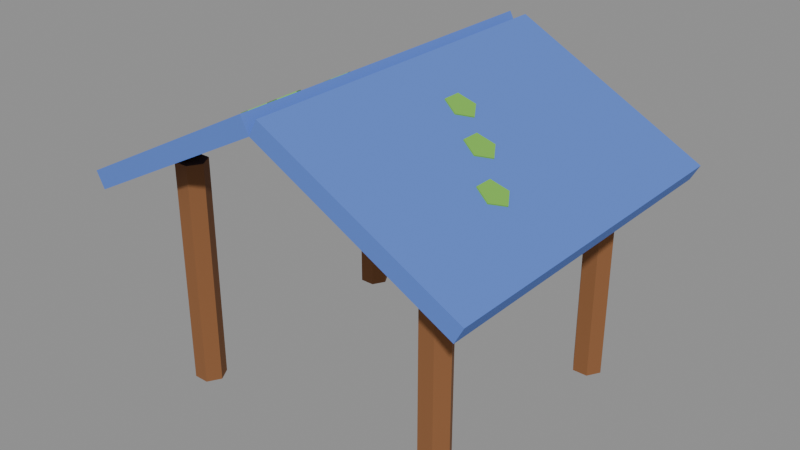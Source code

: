 # Source: building-roof.blend  (saved by Blender 5.2.45; exported with 4.5.12 LTS)
import bpy
from mathutils import Matrix  # noqa: F401  (used for matrix-valued properties, if any)

bpy.ops.wm.read_factory_settings(use_empty=True)
scene = bpy.context.scene
scene.name = 'Scene'

# ---- collections
col_col_lowpoly = bpy.data.collections.new('COL_LowPoly'); scene.collection.children.link(col_col_lowpoly)

# ---- images (referenced by path relative to the original .blend; pixels are not part of the script)
import os
ASSET_DIR = os.environ.get("B2B_ASSET_DIR", "")  # directory of the original .blend (textures are referenced by path, not embedded)
HERE = os.path.dirname(os.path.abspath(__file__))  # packed textures are extracted next to this script under _unpacked/

def load_image(name, relpath, width, height, colorspace="sRGB"):
    """Load a texture the original file referenced (path relative to the .blend, or extracted next to this script)."""
    p = next((c for c in (os.path.join(HERE, relpath), os.path.join(ASSET_DIR, relpath)) if relpath and os.path.exists(c)), "")
    if p:
        img = bpy.data.images.load(p, check_existing=True)
        img.name = name
    else:  # same state as the original file: an image datablock whose file is absent (Cycles renders it pink)
        img = bpy.data.images.new(name, width, height)
        img.source = "FILE"
        img.filepath = "//" + (relpath or name)
    img.colorspace_settings.name = colorspace
    return img
img_building_roof_basecolor = load_image('building-roof_BaseColor', '_unpacked/building-roof_BaseColor.b274ee28.png', 128, 32, 'sRGB')
img_building_roof_maskmap = load_image('building-roof_MaskMap', '_unpacked/building-roof_MaskMap.4e2de485.png', 128, 32, 'Non-Color')

# ---- materials (node trees are filled in below, after node groups)
mat_m_building_roof = bpy.data.materials.new('M_building-roof')

# ---- material node trees
mat_m_building_roof.use_nodes = True; mat_m_building_roof.node_tree.nodes.clear()
_N = mat_m_building_roof.node_tree.nodes; _L = mat_m_building_roof.node_tree.links
n0 = _N.new('ShaderNodeBsdfPrincipled'); n0.name = 'Principled BSDF'; n0.location = (-200, 100)
n0.inputs[10].default_value = 0.005
n1 = _N.new('ShaderNodeOutputMaterial'); n1.name = 'Material Output'; n1.location = (200, 100)
n2 = _N.new('ShaderNodeTexImage'); n2.name = 'Image Texture'; n2.location = (0, 0)
n2.image = img_building_roof_basecolor
n2.interpolation = 'Closest'
n3 = _N.new('ShaderNodeTexImage'); n3.name = 'Image Texture.001'; n3.location = (0, 0)
n3.image = img_building_roof_maskmap
n3.interpolation = 'Closest'
n4 = _N.new('ShaderNodeSeparateColor'); n4.name = 'Separate Color'; n4.location = (0, 0)
n5 = _N.new('ShaderNodeMath'); n5.name = 'Math'; n5.location = (0, 0)
n5.operation = 'SUBTRACT'
n5.inputs[0].default_value = 1.0
_L.new(n0.outputs[0], n1.inputs[0])
_L.new(n2.outputs[0], n0.inputs[0])
_L.new(n3.outputs[0], n4.inputs[0])
_L.new(n4.outputs[0], n0.inputs[1])
_L.new(n3.outputs[1], n5.inputs[1])
_L.new(n5.outputs[0], n0.inputs[2])
n1.is_active_output = True

# ---- meshes
me_building_roof = bpy.data.meshes.new('building-roof')
me_building_roof.from_pydata([(-0.4037, -0.4, 0.0), (-0.4289, -0.3567, 0.0), (-0.4794, -0.3567, 0.0), (-0.5046, -0.4, 0.0), (-0.4794, -0.4433, 0.0), (-0.4289, -0.4433, 0.0), (-0.4037, -0.4, 0.7479), (-0.4289, -0.3567, 0.7479), (-0.4794, -0.3567, 0.7479), (-0.5046, -0.4, 0.7479), (-0.4794, -0.4433, 0.7479), (-0.4289, -0.4433, 0.7479), (0.5046, -0.4, 0.0), (0.4794, -0.3567, 0.0), (0.4289, -0.3567, 0.0), (0.4037, -0.4, 0.0), (0.4289, -0.4433, 0.0), (0.4794, -0.4433, 0.0), (0.5046, -0.4, 0.7479), (0.4794, -0.3567, 0.7479), (0.4289, -0.3567, 0.7479), (0.4037, -0.4, 0.7479), (0.4289, -0.4433, 0.7479), (0.4794, -0.4433, 0.7479), (0.5046, 0.4, 0.0), (0.4794, 0.4433, 0.0), (0.4289, 0.4433, 0.0), (0.4037, 0.4, 0.0), (0.4289, 0.3567, 0.0), (0.4794, 0.3567, 0.0), (0.5046, 0.4, 0.7479), (0.4794, 0.4433, 0.7479), (0.4289, 0.4433, 0.7479), (0.4037, 0.4, 0.7479), (0.4289, 0.3567, 0.7479), (0.4794, 0.3567, 0.7479), (-0.4037, 0.4, 0.0), (-0.4289, 0.4433, 0.0), (-0.4794, 0.4433, 0.0), (-0.5046, 0.4, 0.0), (-0.4794, 0.3567, 0.0), (-0.4289, 0.3567, 0.0), (-0.4037, 0.4, 0.7479), (-0.4289, 0.4433, 0.7479), (-0.4794, 0.4433, 0.7479), (-0.5046, 0.4, 0.7479), (-0.4794, 0.3567, 0.7479), (-0.4289, 0.3567, 0.7479), (0.0, -0.58, 0.9972), (-0.6416, -0.58, 0.6601), (-0.6416, 0.58, 0.6601), (0.0, 0.58, 0.9972), (-0.02843, -0.58, 1.05), (-0.67, -0.58, 0.7129), (-0.67, 0.58, 0.7129), (-0.02843, 0.58, 1.05), (-0.1573, -0.2461, 0.9644), (-0.1881, -0.1985, 0.9482), (-0.2379, -0.2167, 0.9221), (-0.2379, -0.2755, 0.9221), (-0.1881, -0.2936, 0.9482), (-0.1668, -0.2461, 0.982), (-0.1975, -0.1985, 0.9658), (-0.2474, -0.2167, 0.9397), (-0.2474, -0.2755, 0.9397), (-0.1975, -0.2936, 0.9658), (-0.2784, -0.2462, 0.9008), (-0.3092, -0.1986, 0.8846), (-0.359, -0.2168, 0.8584), (-0.359, -0.2755, 0.8584), (-0.3092, -0.2937, 0.8846), (-0.2879, -0.2462, 0.9184), (-0.3187, -0.1986, 0.9022), (-0.3685, -0.2168, 0.876), (-0.3685, -0.2755, 0.876), (-0.3187, -0.2937, 0.9022), (-0.3995, 0.2263, 0.8371), (-0.4303, 0.2739, 0.821), (-0.4801, 0.2557, 0.7948), (-0.4801, 0.197, 0.7948), (-0.4303, 0.1788, 0.821), (-0.409, 0.2263, 0.8548), (-0.4398, 0.2739, 0.8386), (-0.4896, 0.2557, 0.8124), (-0.4896, 0.197, 0.8124), (-0.4398, 0.1788, 0.8386), (0.0, -0.58, 0.9972), (0.6416, -0.58, 0.6601), (0.6416, 0.58, 0.6601), (0.0, 0.58, 0.9972), (0.02843, -0.58, 1.05), (0.67, -0.58, 0.7129), (0.67, 0.58, 0.7129), (0.02843, 0.58, 1.05), (0.2464, 0.01043, 0.9176), (0.2156, 0.05799, 0.9338), (0.1658, 0.03982, 0.9599), (0.1658, -0.01896, 0.9599), (0.2156, -0.03712, 0.9338), (0.2559, 0.01043, 0.9352), (0.2251, 0.05799, 0.9514), (0.1753, 0.03982, 0.9775), (0.1753, -0.01896, 0.9775), (0.2251, -0.03712, 0.9514), (0.3675, -0.06342, 0.854), (0.3367, -0.01586, 0.8701), (0.2869, -0.03403, 0.8963), (0.2869, -0.09281, 0.8963), (0.3367, -0.111, 0.8701), (0.377, -0.06342, 0.8716), (0.3462, -0.01586, 0.8877), (0.2964, -0.03403, 0.9139), (0.2964, -0.09281, 0.9139), (0.3462, -0.111, 0.8877), (0.4886, -0.1673, 0.7903), (0.4578, -0.1197, 0.8065), (0.408, -0.1379, 0.8327), (0.408, -0.1967, 0.8327), (0.4578, -0.2148, 0.8065), (0.4981, -0.1673, 0.8079), (0.4673, -0.1197, 0.8241), (0.4175, -0.1379, 0.8503), (0.4175, -0.1967, 0.8503), (0.4673, -0.2148, 0.8241)], [], [(0, 1, 7, 6), (1, 2, 8, 7), (2, 3, 9, 8), (3, 4, 10, 9), (4, 5, 11, 10), (5, 0, 6, 11), (5, 4, 3, 2, 1, 0), (6, 7, 8, 9, 10, 11), (12, 13, 19, 18), (13, 14, 20, 19), (14, 15, 21, 20), (15, 16, 22, 21), (16, 17, 23, 22), (17, 12, 18, 23), (17, 16, 15, 14, 13, 12), (18, 19, 20, 21, 22, 23), (24, 25, 31, 30), (25, 26, 32, 31), (26, 27, 33, 32), (27, 28, 34, 33), (28, 29, 35, 34), (29, 24, 30, 35), (29, 28, 27, 26, 25, 24), (30, 31, 32, 33, 34, 35), (36, 37, 43, 42), (37, 38, 44, 43), (38, 39, 45, 44), (39, 40, 46, 45), (40, 41, 47, 46), (41, 36, 42, 47), (41, 40, 39, 38, 37, 36), (42, 43, 44, 45, 46, 47), (48, 49, 50, 51), (52, 55, 54, 53), (48, 52, 53, 49), (49, 53, 54, 50), (50, 54, 55, 51), (51, 55, 52, 48), (56, 57, 62, 61), (57, 58, 63, 62), (58, 59, 64, 63), (59, 60, 65, 64), (60, 56, 61, 65), (60, 59, 58, 57, 56), (61, 62, 63, 64, 65), (66, 67, 72, 71), (67, 68, 73, 72), (68, 69, 74, 73), (69, 70, 75, 74), (70, 66, 71, 75), (70, 69, 68, 67, 66), (71, 72, 73, 74, 75), (76, 77, 82, 81), (77, 78, 83, 82), (78, 79, 84, 83), (79, 80, 85, 84), (80, 76, 81, 85), (80, 79, 78, 77, 76), (81, 82, 83, 84, 85), (86, 89, 88, 87), (90, 91, 92, 93), (86, 87, 91, 90), (87, 88, 92, 91), (88, 89, 93, 92), (89, 86, 90, 93), (94, 95, 100, 99), (95, 96, 101, 100), (96, 97, 102, 101), (97, 98, 103, 102), (98, 94, 99, 103), (98, 97, 96, 95, 94), (99, 100, 101, 102, 103), (104, 105, 110, 109), (105, 106, 111, 110), (106, 107, 112, 111), (107, 108, 113, 112), (108, 104, 109, 113), (108, 107, 106, 105, 104), (109, 110, 111, 112, 113), (114, 115, 120, 119), (115, 116, 121, 120), (116, 117, 122, 121), (117, 118, 123, 122), (118, 114, 119, 123), (118, 117, 116, 115, 114), (119, 120, 121, 122, 123)])
_uv = me_building_roof.uv_layers.new(name='UVMap')
_uv.uv.foreach_set('vector', [0.1875, 0.75, 0.1875, 0.75, 0.1875, 0.75, 0.1875, 0.75, 0.1875, 0.75, 0.1875, 0.75, 0.1875, 0.75, 0.1875, 0.75, 0.1875, 0.75, 0.1875, 0.75, 0.1875, 0.75, 0.1875, 0.75, 0.1875, 0.75, 0.1875, 0.75, 0.1875, 0.75, 0.1875, 0.75, 0.1875, 0.75, 0.1875, 0.75, 0.1875, 0.75, 0.1875, 0.75, 0.1875, 0.75, 0.1875, 0.75, 0.1875, 0.75, 0.1875, 0.75, 0.1875, 0.75, 0.1875, 0.75, 0.1875, 0.75, 0.1875, 0.75, 0.1875, 0.75, 0.1875, 0.75, 0.1875, 0.75, 0.1875, 0.75, 0.1875, 0.75, 0.1875, 0.75, 0.1875, 0.75, 0.1875, 0.75, 0.1875, 0.75, 0.1875, 0.75, 0.1875, 0.75, 0.1875, 0.75, 0.1875, 0.75, 0.1875, 0.75, 0.1875, 0.75, 0.1875, 0.75, 0.1875, 0.75, 0.1875, 0.75, 0.1875, 0.75, 0.1875, 0.75, 0.1875, 0.75, 0.1875, 0.75, 0.1875, 0.75, 0.1875, 0.75, 0.1875, 0.75, 0.1875, 0.75, 0.1875, 0.75, 0.1875, 0.75, 0.1875, 0.75, 0.1875, 0.75, 0.1875, 0.75, 0.1875, 0.75, 0.1875, 0.75, 0.1875, 0.75, 0.1875, 0.75, 0.1875, 0.75, 0.1875, 0.75, 0.1875, 0.75, 0.1875, 0.75, 0.1875, 0.75, 0.1875, 0.75, 0.1875, 0.75, 0.1875, 0.75, 0.1875, 0.75, 0.1875, 0.75, 0.1875, 0.75, 0.1875, 0.75, 0.1875, 0.75, 0.1875, 0.75, 0.1875, 0.75, 0.1875, 0.75, 0.1875, 0.75, 0.1875, 0.75, 0.1875, 0.75, 0.1875, 0.75, 0.1875, 0.75, 0.1875, 0.75, 0.1875, 0.75, 0.1875, 0.75, 0.1875, 0.75, 0.1875, 0.75, 0.1875, 0.75, 0.1875, 0.75, 0.1875, 0.75, 0.1875, 0.75, 0.1875, 0.75, 0.1875, 0.75, 0.1875, 0.75, 0.1875, 0.75, 0.1875, 0.75, 0.1875, 0.75, 0.1875, 0.75, 0.1875, 0.75, 0.1875, 0.75, 0.1875, 0.75, 0.1875, 0.75, 0.1875, 0.75, 0.1875, 0.75, 0.1875, 0.75, 0.1875, 0.75, 0.1875, 0.75, 0.1875, 0.75, 0.1875, 0.75, 0.1875, 0.75, 0.1875, 0.75, 0.1875, 0.75, 0.1875, 0.75, 0.1875, 0.75, 0.1875, 0.75, 0.1875, 0.75, 0.1875, 0.75, 0.1875, 0.75, 0.1875, 0.75, 0.1875, 0.75, 0.1875, 0.75, 0.1875, 0.75, 0.1875, 0.75, 0.1875, 0.75, 0.1875, 0.75, 0.1875, 0.75, 0.1875, 0.75, 0.1875, 0.75, 0.1875, 0.75, 0.1875, 0.75, 0.1875, 0.75, 0.1875, 0.75, 0.1875, 0.75, 0.1875, 0.75, 0.1875, 0.75, 0.1875, 0.75, 0.1875, 0.75, 0.1875, 0.75, 0.1875, 0.75, 0.1875, 0.75, 0.1875, 0.75, 0.1875, 0.75, 0.5625, 0.75, 0.5625, 0.75, 0.5625, 0.75, 0.5625, 0.75, 0.4375, 0.75, 0.4375, 0.75, 0.4375, 0.75, 0.4375, 0.75, 0.4375, 0.75, 0.4375, 0.75, 0.4375, 0.75, 0.4375, 0.75, 0.4375, 0.75, 0.4375, 0.75, 0.4375, 0.75, 0.4375, 0.75, 0.4375, 0.75, 0.4375, 0.75, 0.4375, 0.75, 0.4375, 0.75, 0.4375, 0.75, 0.4375, 0.75, 0.4375, 0.75, 0.4375, 0.75, 0.6875, 0.75, 0.6875, 0.75, 0.6875, 0.75, 0.6875, 0.75, 0.6875, 0.75, 0.6875, 0.75, 0.6875, 0.75, 0.6875, 0.75, 0.6875, 0.75, 0.6875, 0.75, 0.6875, 0.75, 0.6875, 0.75, 0.6875, 0.75, 0.6875, 0.75, 0.6875, 0.75, 0.6875, 0.75, 0.6875, 0.75, 0.6875, 0.75, 0.6875, 0.75, 0.6875, 0.75, 0.6875, 0.75, 0.6875, 0.75, 0.6875, 0.75, 0.6875, 0.75, 0.6875, 0.75, 0.6875, 0.75, 0.6875, 0.75, 0.6875, 0.75, 0.6875, 0.75, 0.6875, 0.75, 0.6875, 0.75, 0.6875, 0.75, 0.6875, 0.75, 0.6875, 0.75, 0.6875, 0.75, 0.6875, 0.75, 0.6875, 0.75, 0.6875, 0.75, 0.6875, 0.75, 0.6875, 0.75, 0.6875, 0.75, 0.6875, 0.75, 0.6875, 0.75, 0.6875, 0.75, 0.6875, 0.75, 0.6875, 0.75, 0.6875, 0.75, 0.6875, 0.75, 0.6875, 0.75, 0.6875, 0.75, 0.6875, 0.75, 0.6875, 0.75, 0.6875, 0.75, 0.6875, 0.75, 0.6875, 0.75, 0.6875, 0.75, 0.6875, 0.75, 0.6875, 0.75, 0.6875, 0.75, 0.6875, 0.75, 0.6875, 0.75, 0.6875, 0.75, 0.6875, 0.75, 0.6875, 0.75, 0.6875, 0.75, 0.6875, 0.75, 0.6875, 0.75, 0.6875, 0.75, 0.6875, 0.75, 0.6875, 0.75, 0.6875, 0.75, 0.6875, 0.75, 0.6875, 0.75, 0.6875, 0.75, 0.6875, 0.75, 0.6875, 0.75, 0.6875, 0.75, 0.6875, 0.75, 0.6875, 0.75, 0.6875, 0.75, 0.6875, 0.75, 0.6875, 0.75, 0.6875, 0.75, 0.6875, 0.75, 0.6875, 0.75, 0.6875, 0.75, 0.6875, 0.75, 0.6875, 0.75, 0.6875, 0.75, 0.6875, 0.75, 0.5625, 0.75, 0.5625, 0.75, 0.5625, 0.75, 0.5625, 0.75, 0.4375, 0.75, 0.4375, 0.75, 0.4375, 0.75, 0.4375, 0.75, 0.4375, 0.75, 0.4375, 0.75, 0.4375, 0.75, 0.4375, 0.75, 0.4375, 0.75, 0.4375, 0.75, 0.4375, 0.75, 0.4375, 0.75, 0.4375, 0.75, 0.4375, 0.75, 0.4375, 0.75, 0.4375, 0.75, 0.4375, 0.75, 0.4375, 0.75, 0.4375, 0.75, 0.4375, 0.75, 0.6875, 0.75, 0.6875, 0.75, 0.6875, 0.75, 0.6875, 0.75, 0.6875, 0.75, 0.6875, 0.75, 0.6875, 0.75, 0.6875, 0.75, 0.6875, 0.75, 0.6875, 0.75, 0.6875, 0.75, 0.6875, 0.75, 0.6875, 0.75, 0.6875, 0.75, 0.6875, 0.75, 0.6875, 0.75, 0.6875, 0.75, 0.6875, 0.75, 0.6875, 0.75, 0.6875, 0.75, 0.6875, 0.75, 0.6875, 0.75, 0.6875, 0.75, 0.6875, 0.75, 0.6875, 0.75, 0.6875, 0.75, 0.6875, 0.75, 0.6875, 0.75, 0.6875, 0.75, 0.6875, 0.75, 0.6875, 0.75, 0.6875, 0.75, 0.6875, 0.75, 0.6875, 0.75, 0.6875, 0.75, 0.6875, 0.75, 0.6875, 0.75, 0.6875, 0.75, 0.6875, 0.75, 0.6875, 0.75, 0.6875, 0.75, 0.6875, 0.75, 0.6875, 0.75, 0.6875, 0.75, 0.6875, 0.75, 0.6875, 0.75, 0.6875, 0.75, 0.6875, 0.75, 0.6875, 0.75, 0.6875, 0.75, 0.6875, 0.75, 0.6875, 0.75, 0.6875, 0.75, 0.6875, 0.75, 0.6875, 0.75, 0.6875, 0.75, 0.6875, 0.75, 0.6875, 0.75, 0.6875, 0.75, 0.6875, 0.75, 0.6875, 0.75, 0.6875, 0.75, 0.6875, 0.75, 0.6875, 0.75, 0.6875, 0.75, 0.6875, 0.75, 0.6875, 0.75, 0.6875, 0.75, 0.6875, 0.75, 0.6875, 0.75, 0.6875, 0.75, 0.6875, 0.75, 0.6875, 0.75, 0.6875, 0.75, 0.6875, 0.75, 0.6875, 0.75, 0.6875, 0.75, 0.6875, 0.75, 0.6875, 0.75, 0.6875, 0.75, 0.6875, 0.75, 0.6875, 0.75, 0.6875, 0.75, 0.6875, 0.75, 0.6875, 0.75, 0.6875, 0.75, 0.6875, 0.75, 0.6875, 0.75, 0.6875, 0.75, 0.6875, 0.75])
me_building_roof.materials.append(mat_m_building_roof)
me_building_roof.update()

# ---- objects
ob_building_roof = bpy.data.objects.new('building-roof', me_building_roof)

# ---- transforms, parenting, visibility, modifiers, constraints
ob_building_roof.location = (0.0, 0.0, 0.0)

# ---- collection membership
col_col_lowpoly.objects.link(ob_building_roof)

# ---- scene / render settings (as saved in the file)
scene.frame_start = 1; scene.frame_end = 250; scene.frame_set(1)
scene.render.engine = 'BLENDER_EEVEE_NEXT'
scene.render.bake_bias = 0.0
scene.render.bake_samples = 0
scene.render.compositor_device = 'GPU'
scene.eevee.use_volume_custom_range = False
scene.eevee.fast_gi_thickness_near = 0.1
scene.eevee.fast_gi_thickness_far = 0.0
scene.eevee.ray_tracing_options.screen_trace_thickness = 0.1
bpy.context.view_layer.update()

# ---- added for rendering (the .blend has no active camera and no usable light): camera, sun + grey world if the file has none
cam_auto = bpy.data.cameras.new('AutoCamera')
cam_auto.lens = 50.0
cam_auto.sensor_width = 36.0
cam_auto.clip_end = 1000.0
ob_auto_camera = bpy.data.objects.new('AutoCamera', cam_auto)
scene.collection.objects.link(ob_auto_camera)
ob_auto_camera.location = (1.90599, -2.28718, 2.04979)
ob_auto_camera.rotation_euler = (1.09748, -7.21219e-08, 0.694738)
scene.camera = ob_auto_camera
light_auto_sun = bpy.data.lights.new('AutoSun', 'SUN')
light_auto_sun.energy = 3.0
light_auto_sun.angle = 0.0523599
ob_auto_sun = bpy.data.objects.new('AutoSun', light_auto_sun)
scene.collection.objects.link(ob_auto_sun)
ob_auto_sun.rotation_euler = (0.872665, 0.174533, 0.523599)
if scene.world is None:
    world_auto = bpy.data.worlds.new('AutoWorld')
    world_auto.color = (0.3, 0.3, 0.3)
    scene.world = world_auto
bpy.context.view_layer.update()
